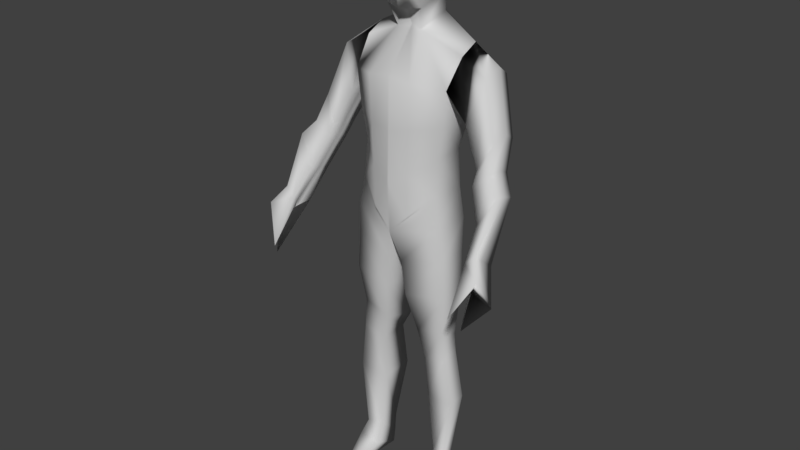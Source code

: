 # Source: Player_Doll2.blend  (saved by Blender 2.79.0; exported with 4.5.12 LTS)
import bpy
from mathutils import Matrix  # noqa: F401  (used for matrix-valued properties, if any)

bpy.ops.wm.read_factory_settings(use_empty=True)
scene = bpy.context.scene
scene.name = 'Scene'

# ---- collections
col_collection_1 = bpy.data.collections.new('Collection 1'); scene.collection.children.link(col_collection_1)

# ---- materials (node trees are filled in below, after node groups)
mat_skin = bpy.data.materials.new('Skin')
mat_skin.alpha_threshold = 0.0
mat_skin.use_transparent_shadow = False
mat_skin.diffuse_color = (0.64, 0.64, 0.64, 1.0)
mat_skin.specular_color = (0.5, 0.5, 0.5)
mat_skin.roughness = 0.5
mat_skin.specular_intensity = 1.0

# ---- material node trees

# ---- world
world_world = bpy.data.worlds.new('World'); scene.world = world_world
world_world.color = (0.05088, 0.05088, 0.05088)
world_world.use_sun_shadow = False
world_world.sun_shadow_jitter_overblur = 0.0
world_world.cycles.sampling_method = 'MANUAL'

# ---- meshes
me_body = bpy.data.meshes.new('Body')
me_body.from_pydata([(-0.009147, -1.67, 13.64), (-0.009147, -1.327, 13.74), (0.5284, -1.431, 13.68), (0.555, -0.4065, 9.954), (0.5034, -0.05005, 8.193), (-0.009147, -0.07601, 7.625), (-0.009147, -0.4065, 9.954), (0.6273, -2.023, 11.95), (0.3571, -1.237, 13.07), (-0.009147, -1.133, 13.13), (-0.009147, -2.019, 12.03), (0.4372, -0.3523, 13.38), (0.6084, -0.5462, 13.99), (2.218, -0.1718, 12.1), (1.429, -0.2423, 12.1), (1.844, -0.433, 10.94), (0.5912, -2.001, 10.71), (-0.009147, -2.051, 10.6), (0.6273, 0.1823, 12.19), (-0.009147, 0.1857, 12.27), (-0.009147, -0.2521, 13.36), (1.348, -0.3668, 11.0), (1.429, -1.571, 11.83), (1.348, -1.532, 10.84), (1.155, -0.5327, 8.866), (1.178, -0.6465, 9.995), (1.178, -1.492, 9.922), (1.155, -1.642, 8.914), (0.52, -1.97, 8.284), (0.555, -1.979, 9.478), (-0.009147, -2.083, 9.166), (-0.009147, -2.022, 7.737), (0.5912, 0.01992, 11.05), (-0.009147, 0.02161, 11.09), (1.494, -0.5021, 12.83), (1.508, -1.106, 0.08152), (1.563, -1.522, 0.1592), (1.395, -2.413, -0.3684), (1.538, -1.218, -0.3485), (1.494, -1.035, 12.58), (1.067, -2.456, -0.3407), (0.9117, -0.7803, -0.2955), (0.8878, -1.578, 0.1008), (0.9399, -0.683, 0.1013), (-0.002012, -0.07304, 7.629), (1.33, -0.5665, 8.033), (1.435, -0.7446, 7.122), (0.1971, -0.3423, 6.795), (0.2137, -1.793, 6.84), (1.33, -1.676, 8.082), (1.435, -1.573, 7.132), (2.205, -0.4409, 12.32), (1.491, -0.801, 6.026), (0.3271, -0.4024, 5.804), (0.3437, -1.774, 5.839), (1.491, -1.582, 6.027), (1.365, -0.8781, 4.568), (0.5231, -0.4931, 4.31), (0.5397, -1.478, 4.642), (1.365, -1.422, 4.872), (0.7652, -0.5219, 3.835), (1.435, -0.9045, 4.058), (1.637, -0.808, 2.577), (0.7655, -0.3173, 2.45), (0.7818, -1.426, 3.803), (0.7821, -1.271, 2.445), (1.435, -1.406, 4.0), (1.637, -1.338, 2.545), (1.418, -1.018, 0.575), (0.968, -0.6079, 0.5968), (0.9846, -1.248, 0.6321), (1.418, -1.36, 0.5885), (1.828, -0.7692, 11.22), (1.513, -0.709, 11.67), (1.855, -1.337, 11.03), (2.23, -1.076, 12.19), (-0.009147, -0.446, 13.97), (1.834, -0.6349, 11.11), (1.492, -0.5342, 11.62), (2.877, -1.653, 10.02), (2.717, -1.33, 10.73), (2.699, -0.7743, 10.79), (2.868, -1.203, 10.02), (2.391, -1.194, 9.607), (2.354, -0.8816, 10.01), (2.351, -1.017, 10.09), (2.389, -1.329, 9.671), (2.4, -1.712, 9.643), (2.37, -1.505, 9.989), (2.707, -0.5032, 10.63), (2.873, -0.931, 9.889), (2.36, -0.6782, 9.894), (2.395, -0.9896, 9.51), (3.285, -2.047, 7.883), (3.23, -1.249, 9.441), (2.758, -1.389, 8.591), (2.823, -2.054, 7.83), (3.235, -2.39, 8.152), (3.228, -1.522, 9.54), (2.901, -2.521, 7.901), (2.755, -1.73, 8.715), (2.757, -2.007, 8.764), (2.897, -2.617, 8.059), (3.229, -1.867, 9.614), (3.174, -2.581, 8.309), (2.924, -2.421, 7.762), (2.756, -1.594, 8.666), (2.965, -3.363, 6.852), (3.279, -2.839, 7.486), (3.6, -2.423, 6.946), (3.543, -2.743, 7.694), (3.178, -3.097, 6.466), (3.483, -2.935, 7.851), (-0.009147, -0.04379, 14.92), (-0.009147, -0.2871, 15.78), (0.5917, -0.2912, 15.68), (0.7614, -0.04196, 14.96), (0.7614, -1.018, 14.86), (0.7614, -1.409, 14.78), (0.7614, -1.847, 14.7), (-0.004282, -2.141, 14.5), (-0.009147, -1.016, 15.88), (0.5917, -1.02, 15.78), (0.5917, -1.303, 15.64), (0.5917, -1.62, 15.49), (-0.009147, -1.62, 15.51), (-0.009147, -1.3, 15.71), (-0.002012, -0.468, 7.645), (0.1971, -0.6103, 6.806), (0.5034, -0.4451, 8.209), (0.2137, -1.278, 6.819), (0.3437, -1.291, 5.819), (0.3271, -0.6596, 5.815), (0.5397, -1.181, 4.63), (0.5231, -0.734, 4.319), (0.7818, -1.175, 3.793), (0.7821, -1.133, 2.44), (0.7652, -0.7576, 3.845), (0.7655, -0.6935, 2.465), (0.9846, -1.162, 0.6287), (0.968, -0.8679, 0.6073), (-0.009147, -1.364, 7.711), (0.6449, -1.639, 14.19), (-0.009147, -1.759, 14.15), (0.2471, -0.06303, 7.909), (0.2913, -1.302, 15.68), (0.291, 0.02077, 11.07), (0.2913, -1.018, 15.83), (0.214, -0.3022, 13.37), (0.3091, 0.184, 12.23), (0.2913, -0.2892, 15.73), (0.2596, -1.55, 13.66), (0.3761, -0.04287, 14.94), (0.3761, -1.848, 14.68), (0.2729, -0.4065, 9.954), (0.2996, -0.4961, 13.98), (0.2913, -1.62, 15.5), (0.3179, -1.699, 14.17), (0.6766, -1.019, 15.32), (-0.009147, -0.1655, 15.35), (0.6766, -1.356, 15.21), (0.6766, -0.1666, 15.32), (0.6766, -1.734, 15.09), (-0.009147, -1.734, 15.08), (0.3337, -1.734, 15.09), (0.3337, -0.166, 15.34)], [(129, 127), (135, 136), (132, 134), (127, 128), (136, 139), (131, 133), (130, 131), (138, 140), (137, 138), (128, 132), (134, 137), (141, 130), (133, 135)], [(0, 1, 2, 151), (154, 144, 5, 6), (7, 8, 9, 10), (8, 11, 12, 2), (13, 14, 15), (16, 7, 10, 17), (148, 149, 19, 20), (21, 14, 22, 23), (24, 25, 26, 27), (28, 29, 30, 31), (146, 154, 6, 33), (21, 25, 3, 32), (27, 26, 29, 28), (34, 14, 18, 11), (23, 22, 7, 16), (35, 36, 37, 38), (34, 11, 8, 39), (22, 39, 8, 7), (25, 24, 4, 3), (26, 23, 16, 29), (14, 21, 32, 18), (149, 146, 33, 19), (25, 21, 23, 26), (29, 16, 17, 30), (38, 37, 40, 41), (36, 42, 40, 37), (42, 43, 41, 40), (43, 35, 38, 41), (44, 45, 46, 47), (31, 44, 47, 48), (49, 31, 48, 50), (45, 49, 50, 46), (24, 27, 49, 45), (27, 28, 31, 49), (51, 34, 14, 13), (4, 24, 45, 44), (47, 46, 52, 53), (48, 47, 53, 54), (50, 48, 54, 55), (46, 50, 55, 52), (53, 52, 56, 57), (54, 53, 57, 58), (55, 54, 58, 59), (52, 55, 59, 56), (60, 61, 62, 63), (64, 60, 63, 65), (66, 64, 65, 67), (61, 66, 67, 62), (56, 59, 66, 61), (59, 58, 64, 66), (58, 57, 60, 64), (57, 56, 61, 60), (63, 62, 68, 69), (65, 63, 69, 70), (67, 65, 70, 71), (62, 67, 71, 68), (69, 68, 35, 43), (70, 69, 43, 42), (71, 70, 42, 36), (68, 71, 36, 35), (72, 73, 22, 74), (74, 22, 39, 75), (148, 20, 76, 155), (77, 78, 73, 72), (75, 39, 34, 51), (79, 80, 81, 82), (83, 84, 85, 86), (87, 88, 80, 79), (86, 85, 88, 87), (82, 81, 89, 90), (90, 89, 91, 92), (80, 75, 51, 81), (84, 77, 72, 85), (88, 74, 75, 80), (85, 72, 74, 88), (81, 51, 13, 89), (89, 13, 15, 91), (93, 94, 95, 96), (97, 98, 94, 93), (99, 100, 101, 102), (102, 101, 103, 104), (105, 106, 100, 99), (104, 103, 98, 97), (96, 95, 106, 105), (91, 15, 77, 84), (92, 91, 84, 83), (15, 14, 78, 77), (9, 8, 2, 1), (99, 102, 107, 108), (97, 93, 109, 110), (105, 99, 108), (96, 105, 108, 111), (93, 96, 111, 109), (111, 108, 107, 112, 110, 109), (102, 104, 112, 107), (104, 97, 110, 112), (95, 92, 83, 106), (94, 90, 92, 95), (98, 82, 90, 94), (100, 86, 87, 101), (101, 87, 79, 103), (106, 83, 86, 100), (103, 79, 82, 98), (165, 150, 115, 161), (2, 12, 116, 117, 118, 119, 142), (157, 153, 120, 143), (150, 114, 121, 147), (160, 123, 124, 162), (164, 156, 125, 163), (145, 126, 125, 156), (161, 115, 122, 158), (155, 152, 116, 12), (147, 121, 126, 145), (158, 122, 123, 160), (151, 157, 143, 0), (2, 142, 157, 151), (122, 147, 145, 123), (76, 113, 152, 155), (123, 145, 156, 124), (162, 124, 156, 164), (115, 150, 147, 122), (142, 119, 153, 157), (159, 114, 150, 165), (11, 148, 155, 12), (18, 32, 146, 149), (32, 3, 154, 146), (11, 18, 149, 148), (3, 4, 144, 154), (113, 159, 165, 152), (119, 162, 164, 153), (117, 158, 160, 118), (116, 161, 158, 117), (153, 164, 163, 120), (118, 160, 162, 119), (152, 165, 161, 116)])
me_body.polygons.foreach_set('use_smooth', [True] * 135)
_k = set([(0, 1), (0, 143), (1, 9), (4, 44), (4, 144), (5, 6), (5, 144), (6, 33), (9, 10), (10, 17), (14, 22), (14, 78), (17, 30), (19, 20), (19, 33), (20, 76), (22, 73), (30, 31), (31, 44), (73, 78), (76, 113), (113, 159), (114, 121), (114, 159), (120, 143), (120, 163), (121, 126), (125, 126), (125, 163)])
me_body.attributes.new('sharp_edge', 'BOOLEAN', 'EDGE').data.foreach_set('value', [ (min(e.vertices), max(e.vertices)) in _k for e in me_body.edges])
_uv = me_body.uv_layers.new(name='UVMap')
_uv.uv.foreach_set('vector', [0.4143, 0.6101, 0.4447, 0.6158, 0.4447, 0.5657, 0.4295, 0.5879, 0.4311, 0.6977, 0.4335, 0.8834, 0.4569, 0.9094, 0.4569, 0.6977, 0.3236, 0.9908, 0.3483, 0.8859, 0.3818, 0.8797, 0.3818, 0.9832, 0.08416, 0.000654, 0.1582, 0.04405, 0.1301, 0.09528, 0.05606, 0.05188, 0.8534, 0.6426, 0.9253, 0.6489, 0.8779, 0.7522, 0.7255, 0.4274, 0.7222, 0.3144, 0.7805, 0.3067, 0.7805, 0.438, 0.6481, 0.1047, 0.6617, 0.003062, 0.6324, 0.005471, 0.6277, 0.1032, 0.7612, 0.8353, 0.6624, 0.8598, 0.6714, 0.736, 0.7612, 0.7277, 0.4427, 0.1963, 0.4589, 0.09364, 0.5358, 0.1047, 0.5443, 0.1976, 0.989, 0.05226, 0.989, 0.1615, 0.9382, 0.131, 0.942, 0.000654, 0.8581, 0.1113, 0.8597, 0.215, 0.8855, 0.215, 0.8855, 0.1094, 0.2405, 0.7225, 0.2531, 0.8156, 0.31, 0.8203, 0.3099, 0.7184, 0.3544, 0.1775, 0.3706, 0.08611, 0.4181, 0.1389, 0.3997, 0.2466, 0.1484, 0.8882, 0.1484, 0.8228, 0.07436, 0.8257, 0.04741, 0.9303, 0.252, 0.2131, 0.2358, 0.1243, 0.3079, 0.1075, 0.3223, 0.2197, 0.8961, 0.8046, 0.927, 0.828, 0.9461, 0.9208, 0.8739, 0.8387, 0.1541, 0.806, 0.05785, 0.8215, 0.04741, 0.7421, 0.1522, 0.7582, 0.2358, 0.1243, 0.223, 0.05433, 0.3223, 0.000654, 0.3079, 0.1075, 0.9276, 0.5834, 0.9266, 0.6863, 0.9845, 0.7478, 0.9845, 0.588, 0.3706, 0.08611, 0.372, 0.000654, 0.4372, 0.02753, 0.4181, 0.1389, 0.2363, 0.6207, 0.2405, 0.7225, 0.3099, 0.7184, 0.31, 0.6135, 0.8564, 0.004478, 0.8581, 0.1113, 0.8855, 0.1094, 0.8855, 0.000654, 0.4589, 0.09364, 0.4385, 0.000654, 0.5443, 0.02076, 0.5358, 0.1047, 0.7289, 0.5404, 0.7255, 0.4274, 0.7805, 0.438, 0.7805, 0.5693, 0.1528, 0.8609, 0.1626, 0.9704, 0.1926, 0.9754, 0.2113, 0.8228, 0.1497, 0.8905, 0.2113, 0.8972, 0.1926, 0.9754, 0.1626, 0.9704, 0.8296, 0.3882, 0.8318, 0.47, 0.8678, 0.4602, 0.8678, 0.3067, 0.9519, 0.2619, 0.8998, 0.2621, 0.8945, 0.3015, 0.9522, 0.2987, 0.09197, 0.2322, 0.07854, 0.3584, 0.1629, 0.3533, 0.1712, 0.2368, 0.4958, 0.4854, 0.4958, 0.3067, 0.4183, 0.3271, 0.415, 0.46, 0.000654, 0.3597, 0.1272, 0.3694, 0.122, 0.453, 0.007136, 0.4465, 0.235, 0.5505, 0.235, 0.6521, 0.1485, 0.639, 0.151, 0.5632, 0.4427, 0.1963, 0.5443, 0.1976, 0.543, 0.2738, 0.4414, 0.2725, 0.3544, 0.1775, 0.3997, 0.2466, 0.4372, 0.3054, 0.3236, 0.249, 0.8564, 0.6232, 0.9253, 0.5834, 0.9253, 0.6489, 0.8534, 0.6426, 0.04912, 0.2868, 0.000654, 0.3559, 0.07854, 0.3584, 0.09197, 0.2322, 0.1712, 0.2368, 0.1629, 0.3533, 0.2628, 0.3409, 0.2628, 0.2327, 0.415, 0.46, 0.4183, 0.3271, 0.3274, 0.3276, 0.3236, 0.4531, 0.007136, 0.4465, 0.122, 0.453, 0.1272, 0.5451, 0.02068, 0.5468, 0.151, 0.5632, 0.1485, 0.639, 0.04741, 0.6353, 0.05045, 0.5639, 0.7704, 0.5882, 0.6624, 0.5834, 0.6911, 0.7144, 0.7704, 0.7264, 0.4635, 0.7158, 0.589, 0.7202, 0.589, 0.5832, 0.4971, 0.6081, 0.1285, 0.3597, 0.235, 0.3602, 0.235, 0.4701, 0.1569, 0.4614, 0.8932, 0.2301, 0.8932, 0.3015, 0.7876, 0.2868, 0.7598, 0.237, 0.7888, 0.7093, 0.8521, 0.7198, 0.8521, 0.5834, 0.7717, 0.5845, 0.3236, 0.6195, 0.4062, 0.6147, 0.4129, 0.4867, 0.326, 0.4945, 0.7818, 0.5548, 0.7931, 0.4934, 0.9159, 0.4795, 0.9159, 0.5582, 0.9329, 0.1377, 0.8868, 0.134, 0.8883, 0.000654, 0.9369, 0.001842, 0.9369, 0.1842, 0.8881, 0.2138, 0.8868, 0.134, 0.9329, 0.1377, 0.1569, 0.4614, 0.235, 0.4701, 0.2256, 0.5492, 0.1637, 0.5411, 0.326, 0.6964, 0.4129, 0.6577, 0.4062, 0.6147, 0.3236, 0.6195, 0.7727, 0.7554, 0.8521, 0.767, 0.8521, 0.7198, 0.7888, 0.7093, 0.404, 0.6988, 0.3236, 0.6977, 0.3634, 0.8783, 0.404, 0.8704, 0.2169, 0.7408, 0.2169, 0.6535, 0.04741, 0.6809, 0.05094, 0.7395, 0.5403, 0.9018, 0.4635, 0.8842, 0.5004, 0.7215, 0.5403, 0.7216, 0.5416, 0.9329, 0.5464, 0.8845, 0.7255, 0.8897, 0.7255, 0.9209, 0.9522, 0.2163, 0.9108, 0.2172, 0.8998, 0.2621, 0.9519, 0.2619, 0.7818, 0.4197, 0.7866, 0.4781, 0.8318, 0.47, 0.8296, 0.3882, 0.7002, 0.2869, 0.6923, 0.2477, 0.7411, 0.2345, 0.7411, 0.2965, 0.9242, 0.7683, 0.9461, 0.7905, 0.927, 0.828, 0.8961, 0.8046, 0.8031, 0.8319, 0.8423, 0.8181, 0.8726, 0.8924, 0.7968, 0.8862, 0.204, 0.1998, 0.2358, 0.1243, 0.223, 0.05433, 0.1595, 0.09675, 0.6481, 0.1047, 0.6277, 0.1032, 0.625, 0.158, 0.6532, 0.16, 0.7906, 0.8219, 0.8349, 0.8033, 0.8423, 0.8181, 0.8031, 0.8319, 0.2194, 0.7533, 0.1522, 0.7582, 0.1541, 0.806, 0.2194, 0.8109, 0.5813, 0.5404, 0.572, 0.47, 0.5251, 0.4494, 0.5418, 0.5287, 0.5803, 0.8741, 0.5624, 0.8307, 0.5763, 0.8269, 0.5938, 0.8716, 0.7667, 0.000654, 0.7743, 0.0322, 0.826, 0.08703, 0.8192, 0.02002, 0.5938, 0.8716, 0.5763, 0.8269, 0.6169, 0.8478, 0.6269, 0.8832, 0.5418, 0.5287, 0.5251, 0.4494, 0.4971, 0.456, 0.5145, 0.5327, 0.751, 0.02002, 0.7585, 0.09094, 0.7068, 0.03612, 0.6985, 0.000654, 0.572, 0.47, 0.589, 0.3353, 0.537, 0.3067, 0.5251, 0.4494, 0.5624, 0.8307, 0.5667, 0.7283, 0.5813, 0.7215, 0.5763, 0.8269, 0.7743, 0.0322, 0.7598, 0.138, 0.826, 0.2288, 0.826, 0.08703, 0.5763, 0.8269, 0.5813, 0.7215, 0.6269, 0.7517, 0.6169, 0.8478, 0.6611, 0.7875, 0.6611, 0.6443, 0.6326, 0.6591, 0.6337, 0.7964, 0.7585, 0.09094, 0.7585, 0.2332, 0.6923, 0.1424, 0.7068, 0.03612, 0.705, 0.4373, 0.7209, 0.5821, 0.6668, 0.5109, 0.6624, 0.4387, 0.2697, 0.4609, 0.2875, 0.6097, 0.314, 0.6122, 0.3086, 0.4519, 0.01926, 0.5958, 0.02237, 0.6997, 0.000654, 0.6859, 0.002985, 0.6006, 0.6036, 0.1806, 0.6032, 0.1127, 0.5456, 0.04433, 0.5742, 0.163, 0.03462, 0.5925, 0.03462, 0.7047, 0.02237, 0.6997, 0.01926, 0.5958, 0.2477, 0.4665, 0.2561, 0.6024, 0.2875, 0.6097, 0.2697, 0.4609, 0.612, 0.4881, 0.5903, 0.3982, 0.6101, 0.4008, 0.6389, 0.5093, 0.5416, 0.8364, 0.5449, 0.7383, 0.5667, 0.7283, 0.5624, 0.8307, 0.5599, 0.8778, 0.5416, 0.8364, 0.5624, 0.8307, 0.5803, 0.8741, 0.7717, 0.8069, 0.8726, 0.7683, 0.8349, 0.8033, 0.7906, 0.8219, 0.6227, 0.2979, 0.6208, 0.2639, 0.6772, 0.2552, 0.6772, 0.3048, 0.606, 0.1946, 0.6036, 0.1806, 0.6194, 0.2929, 0.5797, 0.2397, 0.2697, 0.4609, 0.3086, 0.4519, 0.314, 0.3597, 0.2583, 0.4092, 0.03462, 0.5925, 0.01926, 0.5958, 0.02346, 0.5482, 0.612, 0.4881, 0.6389, 0.5093, 0.6611, 0.5493, 0.6388, 0.643, 0.705, 0.4373, 0.6624, 0.4387, 0.676, 0.3067, 0.7209, 0.3471, 0.8664, 0.8937, 0.804, 0.9671, 0.8235, 0.8944, 0.7717, 0.9793, 0.7936, 0.9853, 0.8664, 0.9694, 0.6036, 0.1806, 0.5742, 0.163, 0.5549, 0.2109, 0.6194, 0.2929, 0.2477, 0.4665, 0.2697, 0.4609, 0.2583, 0.4092, 0.2363, 0.4147, 0.5903, 0.3982, 0.5968, 0.3067, 0.6175, 0.3075, 0.6101, 0.4008, 0.4874, 0.946, 0.4874, 0.9993, 0.4315, 0.9986, 0.4053, 0.9108, 0.5569, 0.5791, 0.5418, 0.5287, 0.5145, 0.5327, 0.5303, 0.5804, 0.6232, 0.4026, 0.6312, 0.3081, 0.6611, 0.3265, 0.6477, 0.4103, 0.6032, 0.1127, 0.6194, 0.02639, 0.5698, 0.000654, 0.5456, 0.04433, 0.6101, 0.4008, 0.6175, 0.3075, 0.6312, 0.3081, 0.6232, 0.4026, 0.589, 0.5819, 0.5813, 0.5404, 0.5418, 0.5287, 0.5569, 0.5791, 0.4534, 0.5268, 0.4573, 0.4913, 0.4298, 0.496, 0.422, 0.5281, 0.05606, 0.05188, 0.1301, 0.09528, 0.1582, 0.1921, 0.07229, 0.1656, 0.03852, 0.1519, 0.000654, 0.1366, 0.02836, 0.09424, 0.9097, 0.43, 0.9044, 0.3839, 0.9397, 0.386, 0.9397, 0.432, 0.2916, 0.3531, 0.2641, 0.3531, 0.2641, 0.2861, 0.2916, 0.2861, 0.03574, 0.1914, 0.03297, 0.2309, 0.007152, 0.2115, 0.003903, 0.174, 0.9083, 0.3459, 0.9122, 0.3078, 0.9397, 0.3067, 0.9397, 0.3464, 0.2916, 0.2607, 0.2641, 0.2607, 0.2641, 0.2322, 0.2916, 0.2322, 0.2882, 0.9408, 0.2544, 0.9337, 0.2363, 0.8689, 0.2781, 0.8634, 0.6532, 0.16, 0.6559, 0.2501, 0.691, 0.2539, 0.6814, 0.1619, 0.2916, 0.2861, 0.2641, 0.2861, 0.2641, 0.2607, 0.2916, 0.2607, 0.2781, 0.8634, 0.2363, 0.8689, 0.2454, 0.8415, 0.2837, 0.8316, 0.9151, 0.476, 0.9097, 0.43, 0.9397, 0.432, 0.9397, 0.478, 0.8905, 0.474, 0.8798, 0.4279, 0.9097, 0.43, 0.9151, 0.476, 0.3191, 0.2861, 0.2916, 0.2861, 0.2916, 0.2607, 0.3191, 0.2607, 0.625, 0.158, 0.6208, 0.2464, 0.6559, 0.2501, 0.6532, 0.16, 0.3191, 0.2607, 0.2916, 0.2607, 0.2916, 0.2322, 0.3191, 0.2322, 0.8769, 0.3453, 0.8847, 0.3088, 0.9122, 0.3078, 0.9083, 0.3459, 0.3191, 0.3531, 0.2916, 0.3531, 0.2916, 0.2861, 0.3191, 0.2861, 0.8798, 0.4279, 0.8691, 0.3819, 0.9044, 0.3839, 0.9097, 0.43, 0.4848, 0.5255, 0.4848, 0.4867, 0.4573, 0.4913, 0.4534, 0.5268, 0.6684, 0.1063, 0.6481, 0.1047, 0.6532, 0.16, 0.6814, 0.1619, 0.8273, 0.008303, 0.8306, 0.1132, 0.8581, 0.1113, 0.8564, 0.004478, 0.8306, 0.1132, 0.8339, 0.215, 0.8597, 0.215, 0.8581, 0.1113, 0.6684, 0.1063, 0.691, 0.000654, 0.6617, 0.003062, 0.6481, 0.1047, 0.4053, 0.6977, 0.41, 0.8574, 0.4335, 0.8834, 0.4311, 0.6977, 0.4848, 0.5644, 0.4848, 0.5255, 0.4534, 0.5268, 0.4495, 0.5623, 0.8691, 0.3819, 0.8769, 0.3453, 0.9083, 0.3459, 0.9044, 0.3839, 0.3199, 0.858, 0.2781, 0.8634, 0.2837, 0.8316, 0.322, 0.8216, 0.322, 0.9478, 0.2882, 0.9408, 0.2781, 0.8634, 0.3199, 0.858, 0.9044, 0.3839, 0.9083, 0.3459, 0.9397, 0.3464, 0.9397, 0.386, 0.03852, 0.1519, 0.03574, 0.1914, 0.003903, 0.174, 0.000654, 0.1366, 0.4495, 0.5623, 0.4534, 0.5268, 0.422, 0.5281, 0.4143, 0.5603])
me_body.materials.append(mat_skin)
me_body.use_remesh_preserve_volume = False
me_body.use_remesh_preserve_attributes = False
me_body.use_mirror_vertex_groups = False
me_body.update()
me_body.normals_split_custom_set([tuple(v) for v in zip(*[iter([0.2062, -0.6022, -0.7713, -0.2263, -0.5096, -0.8301, 0.6862, -0.5404, -0.4869, 0.1617, -0.445, -0.8808, -0.06393, 0.9931, -0.09858, -0.1076, 0.9814, 0.1592, -0.1039, 0.9829, 0.1521, -0.05965, 0.9927, -0.1048, 0.266, -0.9208, 0.2851, 0.3815, -0.8301, 0.4067, -0.1567, -0.9793, 0.1284, 0.02065, -0.9389, 0.3435, 0.3815, -0.8301, 0.4067, 0.5739, 0.6957, 0.432, 0.8139, 0.5258, -0.2472, 0.6862, -0.5404, -0.4869, -0.4804, -0.8493, -0.219, 0.9952, 0.09817, 0.003072, 0.6495, -0.6225, 0.4367, 0.3267, -0.9446, -0.03305, 0.266, -0.9208, 0.2851, 0.02065, -0.9389, 0.3435, 0.09044, -0.9959, 0.002457, 0.1411, 0.9299, 0.3397, 0.05304, 0.9893, 0.1358, 0.05781, 0.987, 0.1499, 0.1385, 0.9299, 0.3408, 0.8197, 0.5336, -0.2083, 0.9952, 0.0982, 0.003024, 0.9431, -0.2519, 0.2169, 0.8796, -0.4627, -0.1108, 0.8289, 0.5534, 0.08118, 0.8554, 0.5009, -0.1314, 0.8919, -0.4455, -0.07771, 0.8365, -0.544, 0.06591, 0.2947, -0.9554, -0.01884, 0.3509, -0.9364, -0.003673, 0.1524, -0.9882, -0.01814, -0.1899, -0.9641, -0.1855, -0.01081, 0.9683, -0.2497, -0.06393, 0.9931, -0.09858, -0.05965, 0.9927, -0.1048, -0.01069, 0.9699, -0.2433, 0.8197, 0.5336, -0.2083, 0.8554, 0.5009, -0.1314, 0.1925, 0.9764, -0.09761, 0.208, 0.9469, -0.2454, 0.8365, -0.544, 0.06591, 0.8919, -0.4455, -0.07771, 0.3509, -0.9364, -0.003673, 0.2947, -0.9554, -0.01884, 0.6849, 0.3588, 0.6341, 0.9952, 0.0982, 0.003024, 0.2459, 0.9612, 0.1249, 0.5739, 0.6957, 0.432, 0.8796, -0.4627, -0.1108, 0.9431, -0.2519, 0.2169, 0.266, -0.9208, 0.2851, 0.3267, -0.9446, -0.03305, 0.8872, 0.459, -0.04594, 0.8106, -0.4123, 0.4159, 0.4177, -0.864, -0.2811, 0.6708, 0.2745, -0.689, 0.6849, 0.3588, 0.6341, 0.5739, 0.6957, 0.432, 0.3815, -0.8301, 0.4067, -0.1472, -0.5132, 0.8455, 0.9431, -0.2519, 0.2169, -0.1472, -0.5132, 0.8455, 0.3815, -0.8301, 0.4067, 0.266, -0.9208, 0.2851, 0.8554, 0.5009, -0.1314, 0.8289, 0.5534, 0.08118, 0.2501, 0.9679, 0.02457, 0.1925, 0.9764, -0.09761, 0.8919, -0.4455, -0.07771, 0.8796, -0.4627, -0.1108, 0.3267, -0.9446, -0.03305, 0.3509, -0.9364, -0.003673, 0.9952, 0.0982, 0.003024, 0.8197, 0.5336, -0.2083, 0.208, 0.9469, -0.2454, 0.2459, 0.9612, 0.1249, 0.05304, 0.9893, 0.1358, -0.01081, 0.9683, -0.2497, -0.01069, 0.9699, -0.2433, 0.05781, 0.987, 0.1499, 0.8554, 0.5009, -0.1314, 0.8197, 0.5336, -0.2083, 0.8796, -0.4627, -0.1108, 0.8919, -0.4455, -0.07771, 0.3509, -0.9364, -0.003673, 0.3267, -0.9446, -0.03305, 0.09044, -0.9959, 0.002457, 0.1524, -0.9882, -0.01814, 0.6708, 0.2745, -0.689, 0.4177, -0.864, -0.2811, -0.5476, -0.8263, -0.1317, -0.4179, 0.6114, -0.672, 0.8106, -0.4123, 0.4159, -0.8171, -0.4384, 0.3744, -0.5476, -0.8263, -0.1317, 0.4177, -0.864, -0.2811, -0.8171, -0.4384, 0.3744, -0.4288, 0.8898, -0.156, -0.4179, 0.6114, -0.672, -0.5476, -0.8263, -0.1317, -0.4288, 0.8898, -0.156, 0.8872, 0.459, -0.04594, 0.6708, 0.2745, -0.689, -0.4179, 0.6114, -0.672, -0.1904, 0.9271, -0.3228, 0.8424, 0.5389, -0.004102, 0.8367, 0.5476, -0.007996, -0.5655, 0.7867, -0.2477, -0.1899, -0.9641, -0.1855, -0.1904, 0.9271, -0.3228, -0.5655, 0.7867, -0.2477, -0.6151, -0.7643, -0.1936, 0.7966, -0.6023, 0.05146, -0.1899, -0.9641, -0.1855, -0.6151, -0.7643, -0.1936, 0.7946, -0.607, 0.0136, 0.8424, 0.5389, -0.004102, 0.7966, -0.6023, 0.05146, 0.7946, -0.607, 0.0136, 0.8367, 0.5476, -0.007996, 0.8289, 0.5534, 0.08118, 0.8365, -0.544, 0.06591, 0.7966, -0.6023, 0.05146, 0.8424, 0.5389, -0.004102, 0.8365, -0.544, 0.06591, 0.2947, -0.9554, -0.01884, -0.1899, -0.9641, -0.1855, 0.7966, -0.6023, 0.05146, -0.6851, -0.3281, -0.6504, 0.6849, 0.3588, 0.6341, 0.9952, 0.09817, 0.003072, -0.4804, -0.8493, -0.219, 0.2501, 0.9679, 0.02457, 0.8289, 0.5534, 0.08118, 0.8424, 0.5389, -0.004102, -0.1904, 0.9271, -0.3228, -0.5655, 0.7867, -0.2477, 0.8367, 0.5476, -0.007996, 0.8302, 0.5565, -0.03245, -0.5697, 0.8076, -0.1524, -0.6151, -0.7643, -0.1936, -0.5655, 0.7867, -0.2477, -0.5697, 0.8076, -0.1524, -0.6038, -0.7791, -0.1684, 0.7946, -0.607, 0.0136, -0.6151, -0.7643, -0.1936, -0.6038, -0.7791, -0.1684, 0.759, -0.6482, -0.06201, 0.8367, 0.5476, -0.007996, 0.7946, -0.607, 0.0136, 0.759, -0.6482, -0.06201, 0.8302, 0.5565, -0.03245, -0.5697, 0.8076, -0.1524, 0.8302, 0.5565, -0.03245, 0.822, 0.569, 0.02522, -0.5895, 0.7704, -0.2426, -0.6038, -0.7791, -0.1684, -0.5697, 0.8076, -0.1524, -0.5895, 0.7704, -0.2426, -0.6571, -0.7155, -0.2371, 0.759, -0.6482, -0.06201, -0.6038, -0.7791, -0.1684, -0.6571, -0.7155, -0.2371, 0.7386, -0.6663, -0.1022, 0.8302, 0.5565, -0.03245, 0.759, -0.6482, -0.06201, 0.7386, -0.6663, -0.1022, 0.822, 0.569, 0.02522, -0.4591, 0.8867, -0.05522, 0.8505, 0.5099, 0.129, 0.8705, 0.4918, 0.02058, -0.4833, 0.8737, -0.05483, -0.6265, -0.7626, -0.1608, -0.4591, 0.8867, -0.05522, -0.4833, 0.8737, -0.05483, -0.7479, -0.6609, -0.0622, 0.7064, -0.7063, 0.04573, -0.6265, -0.7626, -0.1608, -0.7479, -0.6609, -0.0622, 0.7154, -0.6984, -0.02248, 0.8505, 0.5099, 0.129, 0.7064, -0.7063, 0.04573, 0.7154, -0.6984, -0.02248, 0.8705, 0.4918, 0.02058, 0.822, 0.569, 0.02522, 0.7386, -0.6663, -0.1022, 0.7064, -0.7063, 0.04573, 0.8505, 0.5099, 0.129, 0.7386, -0.6663, -0.1022, -0.6571, -0.7155, -0.2371, -0.6265, -0.7626, -0.1608, 0.7064, -0.7063, 0.04573, -0.6571, -0.7155, -0.2371, -0.5895, 0.7704, -0.2426, -0.4591, 0.8867, -0.05522, -0.6265, -0.7626, -0.1608, -0.5895, 0.7704, -0.2426, 0.822, 0.569, 0.02522, 0.8505, 0.5099, 0.129, -0.4591, 0.8867, -0.05522, -0.4833, 0.8737, -0.05483, 0.8705, 0.4918, 0.02058, 0.8716, 0.489, -0.03391, -0.4126, 0.9031, -0.1188, -0.7479, -0.6609, -0.0622, -0.4833, 0.8737, -0.05483, -0.4126, 0.9031, -0.1188, -0.7835, -0.6044, 0.1442, 0.7154, -0.6984, -0.02248, -0.7479, -0.6609, -0.0622, -0.7835, -0.6044, 0.1442, 0.6719, -0.696, 0.2534, 0.8705, 0.4918, 0.02058, 0.7154, -0.6984, -0.02248, 0.6719, -0.696, 0.2534, 0.8716, 0.489, -0.03391, -0.4126, 0.9031, -0.1188, 0.8716, 0.489, -0.03391, 0.8872, 0.459, -0.04594, -0.4288, 0.8898, -0.156, -0.7835, -0.6044, 0.1442, -0.4126, 0.9031, -0.1188, -0.4288, 0.8898, -0.156, -0.8171, -0.4384, 0.3744, 0.6719, -0.696, 0.2534, -0.7835, -0.6044, 0.1442, -0.8171, -0.4384, 0.3744, 0.8106, -0.4123, 0.4159, 0.8716, 0.489, -0.03391, 0.6719, -0.696, 0.2534, 0.8106, -0.4123, 0.4159, 0.8872, 0.459, -0.04594, 0.8714, 0.1131, 0.4774, 0.8504, 0.1209, 0.512, 0.9431, -0.2518, 0.217, 0.6413, 0.7288, 0.2399, 0.6413, 0.7288, 0.2399, 0.9431, -0.2518, 0.217, -0.1473, -0.5132, 0.8455, -0.6955, 0.5264, -0.489, 0.1411, 0.9299, 0.3397, 0.1385, 0.9299, 0.3408, 0.1347, 0.989, -0.06042, 0.1351, 0.9875, -0.08143, 0.898, 0.1162, 0.4243, 0.8826, 0.002826, 0.4701, 0.8504, 0.1209, 0.512, 0.8714, 0.1131, 0.4774, -0.6955, 0.5264, -0.489, -0.1473, -0.5132, 0.8455, 0.6849, 0.3588, 0.6341, -0.6851, -0.3281, -0.6504, -0.4147, 0.6924, -0.5904, -0.7036, 0.625, -0.3381, -0.9651, -0.06252, -0.2543, -0.9305, -0.08913, -0.3553, 0.9778, 0.06978, 0.1974, 0.9644, 0.1289, 0.2309, 0.9565, 0.05164, 0.2871, 0.9818, 0.04677, 0.1842, 0.7755, 0.6303, -0.03704, 0.7956, 0.5991, -0.09008, -0.7036, 0.625, -0.3381, -0.4147, 0.6924, -0.5904, 0.9818, 0.04677, 0.1842, 0.9565, 0.05164, 0.2871, 0.7956, 0.5991, -0.09008, 0.7755, 0.6303, -0.03704, -0.9305, -0.08913, -0.3553, -0.9651, -0.06252, -0.2543, -0.6863, -0.7256, 0.04936, -0.7583, -0.647, 0.07946, -0.7583, -0.647, 0.07946, -0.6863, -0.7256, 0.04936, 0.4532, -0.7073, 0.5425, 0.6375, -0.6127, 0.4672, -0.7036, 0.625, -0.3381, -0.6955, 0.5264, -0.489, -0.6851, -0.3281, -0.6504, -0.9651, -0.06252, -0.2543, 0.9644, 0.1289, 0.2309, 0.898, 0.1162, 0.4243, 0.8714, 0.1131, 0.4774, 0.9565, 0.05164, 0.2871, 0.7956, 0.5991, -0.09008, 0.6413, 0.7288, 0.2399, -0.6955, 0.5264, -0.489, -0.7036, 0.625, -0.3381, 0.9565, 0.05164, 0.2871, 0.8714, 0.1131, 0.4774, 0.6413, 0.7288, 0.2399, 0.7956, 0.5991, -0.09008, -0.9651, -0.06252, -0.2543, -0.6851, -0.3281, -0.6504, -0.4804, -0.8493, -0.219, -0.6863, -0.7256, 0.04936, -0.6863, -0.7256, 0.04936, -0.4804, -0.8493, -0.219, 0.6495, -0.6225, 0.4367, 0.4532, -0.7073, 0.5425, -0.6907, -0.6747, 0.2602, -0.8184, -0.5746, -0.002884, 0.4865, -0.6654, 0.5661, 0.8007, -0.4411, 0.4054, -0.9724, -0.06393, -0.2245, -0.9438, -0.03307, -0.329, -0.8184, -0.5746, -0.002884, -0.6907, -0.6747, 0.2602, 0.917, -0.1176, 0.3812, 0.9671, 0.05554, 0.2482, 0.8642, 0.4936, -0.09765, 0.8569, 0.4861, -0.1713, 0.8569, 0.4861, -0.1713, 0.8642, 0.4936, -0.09765, -0.6274, 0.6308, -0.4565, -0.3562, 0.6996, -0.6195, 0.9226, 0.3728, 0.09885, 0.9756, 0.1189, 0.1844, 0.9671, 0.05554, 0.2482, 0.917, -0.1176, 0.3812, -0.3562, 0.6996, -0.6195, -0.6274, 0.6308, -0.4565, -0.9438, -0.03307, -0.329, -0.9724, -0.06393, -0.2245, 0.8007, -0.4411, 0.4054, 0.4865, -0.6654, 0.5661, 0.9756, 0.1189, 0.1844, 0.9226, 0.3728, 0.09885, 0.4532, -0.7073, 0.5425, 0.6495, -0.6225, 0.4367, 0.898, 0.1162, 0.4243, 0.9644, 0.1289, 0.2309, 0.6375, -0.6127, 0.4672, 0.4532, -0.7073, 0.5425, 0.9644, 0.1289, 0.2309, 0.9778, 0.06978, 0.1974, 0.6495, -0.6225, 0.4367, 0.9952, 0.09817, 0.003072, 0.8826, 0.002826, 0.4701, 0.898, 0.1162, 0.4243, -0.1567, -0.9793, 0.1284, 0.3815, -0.8301, 0.4067, 0.6862, -0.5404, -0.4869, -0.2263, -0.5096, -0.8301, 0.917, -0.1176, 0.3812, 0.8569, 0.4861, -0.1713, 0.3792, 0.9113, 0.1604, 0.9089, 0.02529, 0.4162, -0.9724, -0.06393, -0.2245, -0.6907, -0.6747, 0.2602, -0.6905, -0.4446, 0.5705, -0.9826, 0.1188, -0.1425, 0.9226, 0.3728, 0.09885, 0.917, -0.1176, 0.3812, 0.9089, 0.02529, 0.4162, 0.8007, -0.4411, 0.4054, 0.9226, 0.3728, 0.09885, 0.9089, 0.02529, 0.4162, -0.05077, 0.184, 0.9816, -0.6907, -0.6747, 0.2602, 0.8007, -0.4411, 0.4054, -0.05077, 0.184, 0.9816, -0.6905, -0.4446, 0.5705, -0.05077, 0.184, 0.9816, 0.9089, 0.02529, 0.4162, 0.3792, 0.9113, 0.1604, -0.5875, 0.6643, -0.462, -0.9826, 0.1188, -0.1425, -0.6905, -0.4446, 0.5705, 0.8569, 0.4861, -0.1713, -0.3562, 0.6996, -0.6195, -0.5875, 0.6643, -0.462, 0.3792, 0.9113, 0.1604, -0.3562, 0.6996, -0.6195, -0.9724, -0.06393, -0.2245, -0.9826, 0.1188, -0.1425, -0.5875, 0.6643, -0.462, 0.4865, -0.6654, 0.5661, 0.6375, -0.6127, 0.4672, 0.9778, 0.06978, 0.1974, 0.9756, 0.1189, 0.1844, -0.8184, -0.5746, -0.002884, -0.7583, -0.647, 0.07946, 0.6375, -0.6127, 0.4672, 0.4865, -0.6654, 0.5661, -0.9438, -0.03307, -0.329, -0.9305, -0.08913, -0.3553, -0.7583, -0.647, 0.07946, -0.8184, -0.5746, -0.002884, 0.9671, 0.05554, 0.2482, 0.9818, 0.04677, 0.1842, 0.7755, 0.6303, -0.03704, 0.8642, 0.4936, -0.09765, 0.8642, 0.4936, -0.09765, 0.7755, 0.6303, -0.03704, -0.4147, 0.6924, -0.5904, -0.6274, 0.6308, -0.4565, 0.9756, 0.1189, 0.1844, 0.9778, 0.06978, 0.1974, 0.9818, 0.04677, 0.1842, 0.9671, 0.05554, 0.2482, -0.6274, 0.6308, -0.4565, -0.4147, 0.6924, -0.5904, -0.9305, -0.08913, -0.3553, -0.9438, -0.03307, -0.329, 0.01537, 0.9534, 0.3013, 0.1185, 0.6453, 0.7547, 0.5752, 0.5171, 0.6338, 0.6765, 0.6458, 0.354, 0.6862, -0.5404, -0.4869, 0.8139, 0.5258, -0.2472, 0.6849, 0.7282, -0.02572, 0.9999, -0.01083, 0.01037, 0.9998, -0.02026, 0.009139, 0.6961, -0.7175, -0.02338, 0.7435, -0.575, -0.3415, 0.3074, -0.8783, -0.3661, 0.2132, -0.9768, 0.02035, 0.4459, -0.8867, -0.1226, 0.4038, -0.838, -0.367, 0.1185, 0.6453, 0.7547, 0.1228, 0.6218, 0.7735, 0.1499, -0.1825, 0.9717, 0.1495, -0.1796, 0.9723, 0.977, -0.06568, 0.2028, 0.6616, -0.3326, 0.672, 0.5471, -0.6247, 0.5572, 0.6501, -0.6872, 0.3243, 0.06036, -0.9449, 0.3218, 0.03472, -0.784, 0.6197, 0.03463, -0.7883, 0.6143, 0.119, -0.9227, 0.3667, 0.08987, -0.4796, 0.8729, 0.08954, -0.501, 0.8608, 0.03463, -0.7883, 0.6143, 0.03472, -0.784, 0.6197, 0.6765, 0.6458, 0.354, 0.5752, 0.5171, 0.6338, 0.6395, -0.1292, 0.7578, 0.9799, -0.03162, 0.1972, 0.1351, 0.9875, -0.08143, 0.04236, 0.9966, -0.07022, 0.6849, 0.7282, -0.02572, 0.8139, 0.5258, -0.2472, 0.1495, -0.1796, 0.9723, 0.1499, -0.1825, 0.9717, 0.08954, -0.501, 0.8608, 0.08987, -0.4796, 0.8729, 0.9799, -0.03162, 0.1972, 0.6395, -0.1292, 0.7578, 0.6616, -0.3326, 0.672, 0.977, -0.06568, 0.2028, 0.1617, -0.445, -0.8808, 0.3074, -0.8783, -0.3661, 0.4038, -0.838, -0.367, 0.2062, -0.6022, -0.7713, 0.6862, -0.5404, -0.4869, 0.7435, -0.575, -0.3415, 0.3074, -0.8783, -0.3661, 0.1617, -0.445, -0.8808, 0.6395, -0.1292, 0.7578, 0.1495, -0.1796, 0.9723, 0.08987, -0.4796, 0.8729, 0.6616, -0.3326, 0.672, 0.1347, 0.989, -0.06042, 0.04363, 0.9959, -0.07929, 0.04236, 0.9966, -0.07022, 0.1351, 0.9875, -0.08143, 0.6616, -0.3326, 0.672, 0.08987, -0.4796, 0.8729, 0.03472, -0.784, 0.6197, 0.5471, -0.6247, 0.5572, 0.6501, -0.6872, 0.3243, 0.5471, -0.6247, 0.5572, 0.03472, -0.784, 0.6197, 0.06036, -0.9449, 0.3218, 0.5752, 0.5171, 0.6338, 0.1185, 0.6453, 0.7547, 0.1495, -0.1796, 0.9723, 0.6395, -0.1292, 0.7578, 0.7435, -0.575, -0.3415, 0.6961, -0.7175, -0.02338, 0.2132, -0.9768, 0.02035, 0.3074, -0.8783, -0.3661, 0.01501, 0.9581, 0.2859, 0.1228, 0.6218, 0.7735, 0.1185, 0.6453, 0.7547, 0.01537, 0.9534, 0.3013, 0.5739, 0.6957, 0.432, 0.1411, 0.9299, 0.3397, 0.1351, 0.9875, -0.08143, 0.8139, 0.5258, -0.2472, 0.2459, 0.9612, 0.1249, 0.208, 0.9469, -0.2454, -0.01081, 0.9683, -0.2497, 0.05304, 0.9893, 0.1358, 0.208, 0.9469, -0.2454, 0.1925, 0.9764, -0.09761, -0.06393, 0.9931, -0.09858, -0.01081, 0.9683, -0.2497, 0.5739, 0.6957, 0.432, 0.2459, 0.9612, 0.1249, 0.05304, 0.9893, 0.1358, 0.1411, 0.9299, 0.3397, 0.1925, 0.9764, -0.09761, 0.2501, 0.9679, 0.02457, -0.1076, 0.9814, 0.1592, -0.06393, 0.9931, -0.09858, 0.04363, 0.9959, -0.07929, 0.01501, 0.9581, 0.2859, 0.01537, 0.9534, 0.3013, 0.04236, 0.9966, -0.07022, 0.6961, -0.7175, -0.02338, 0.6501, -0.6872, 0.3243, 0.06036, -0.9449, 0.3218, 0.2132, -0.9768, 0.02035, 0.9999, -0.01083, 0.01037, 0.9799, -0.03162, 0.1972, 0.977, -0.06568, 0.2028, 0.9998, -0.02026, 0.009139, 0.6849, 0.7282, -0.02572, 0.6765, 0.6458, 0.354, 0.9799, -0.03162, 0.1972, 0.9999, -0.01083, 0.01037, 0.2132, -0.9768, 0.02035, 0.06036, -0.9449, 0.3218, 0.119, -0.9227, 0.3667, 0.4459, -0.8867, -0.1226, 0.9998, -0.02026, 0.009139, 0.977, -0.06568, 0.2028, 0.6501, -0.6872, 0.3243, 0.6961, -0.7175, -0.02338, 0.04236, 0.9966, -0.07022, 0.01537, 0.9534, 0.3013, 0.6765, 0.6458, 0.354, 0.6849, 0.7282, -0.02572])] * 3)])

# ---- objects
ob_body = bpy.data.objects.new('Body', me_body)

# ---- transforms, parenting, visibility, modifiers, constraints
ob_body.location = (0.0, 0.0, 0.0)
ob_body.lineart.crease_threshold = 0.0
_m = ob_body.modifiers.new('Mirror', 'MIRROR')
_m.use_clip = True

# ---- collection membership
col_collection_1.objects.link(ob_body)

# ---- scene / render settings (as saved in the file)
scene.frame_start = 1; scene.frame_end = 250; scene.frame_set(1)
scene.render.engine = 'BLENDER_EEVEE_NEXT'
scene.render.resolution_percentage = 50
scene.render.dither_intensity = 0.0
scene.cycles.use_denoising = False
scene.cycles.samples = 128
scene.cycles.sampling_pattern = 'TABULATED_SOBOL'
scene.cycles.use_adaptive_sampling = False
scene.cycles.use_light_tree = False
scene.cycles.blur_glossy = 0.0
scene.cycles.sample_clamp_indirect = 0.0
scene.view_settings.view_transform = 'Standard'
bpy.context.view_layer.update()

# ---- added for rendering (the .blend has no active camera and no usable light): camera, sun
cam_auto = bpy.data.cameras.new('AutoCamera')
cam_auto.lens = 50.0
cam_auto.sensor_width = 36.0
cam_auto.clip_end = 1000.0
ob_auto_camera = bpy.data.objects.new('AutoCamera', cam_auto)
scene.collection.objects.link(ob_auto_camera)
ob_auto_camera.location = (16.7701, -21.7128, 21.1731)
ob_auto_camera.rotation_euler = (1.09748, -7.21219e-08, 0.694738)
scene.camera = ob_auto_camera
light_auto_sun = bpy.data.lights.new('AutoSun', 'SUN')
light_auto_sun.energy = 3.0
light_auto_sun.angle = 0.0523599
ob_auto_sun = bpy.data.objects.new('AutoSun', light_auto_sun)
scene.collection.objects.link(ob_auto_sun)
ob_auto_sun.rotation_euler = (0.872665, 0.174533, 0.523599)
bpy.context.view_layer.update()
